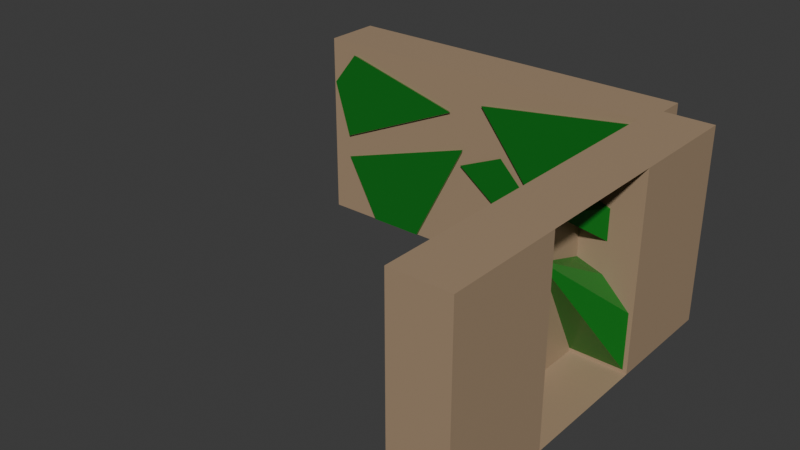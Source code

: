 # Source: corner_L.blend  (saved by Blender 5.0.118; exported with 4.5.12 LTS)
import bpy
from mathutils import Matrix  # noqa: F401  (used for matrix-valued properties, if any)

bpy.ops.wm.read_factory_settings(use_empty=True)
scene = bpy.context.scene
scene.name = 'Scene'

# ---- collections
col_collection = bpy.data.collections.new('Collection'); scene.collection.children.link(col_collection)

# ---- materials (node trees are filled in below, after node groups)
mat_material_002 = bpy.data.materials.new('Material.002')
mat_material_005 = bpy.data.materials.new('Material.005')
mat_material_006 = bpy.data.materials.new('Material.006')
mat_material_007 = bpy.data.materials.new('Material.007')

# ---- material node trees
mat_material_002.use_nodes = True; mat_material_002.node_tree.nodes.clear()
_N = mat_material_002.node_tree.nodes; _L = mat_material_002.node_tree.links
n0 = _N.new('ShaderNodeBsdfPrincipled'); n0.name = 'Principled BSDF'; n0.location = (-200, 100)
n0.inputs[0].default_value = (0.3908, 0.2753, 0.1726, 1.0)
n1 = _N.new('ShaderNodeOutputMaterial'); n1.name = 'Material Output'; n1.location = (200, 100)
_L.new(n0.outputs[0], n1.inputs[0])
n1.is_active_output = True
mat_material_005.use_nodes = True; mat_material_005.node_tree.nodes.clear()
_N = mat_material_005.node_tree.nodes; _L = mat_material_005.node_tree.links
n0 = _N.new('ShaderNodeBsdfPrincipled'); n0.name = 'Principled BSDF'; n0.location = (-200, 100)
n0.inputs[0].default_value = (0.01113, 0.1753, 0.01561, 1.0)
n0.inputs[2].default_value = 0.1962
n1 = _N.new('ShaderNodeOutputMaterial'); n1.name = 'Material Output'; n1.location = (200, 100)
_L.new(n0.outputs[0], n1.inputs[0])
n1.is_active_output = True
mat_material_006.use_nodes = True; mat_material_006.node_tree.nodes.clear()
_N = mat_material_006.node_tree.nodes; _L = mat_material_006.node_tree.links
n0 = _N.new('ShaderNodeBsdfPrincipled'); n0.name = 'Principled BSDF'; n0.location = (-200, 100)
n0.inputs[0].default_value = (0.3908, 0.2753, 0.1726, 1.0)
n1 = _N.new('ShaderNodeOutputMaterial'); n1.name = 'Material Output'; n1.location = (200, 100)
_L.new(n0.outputs[0], n1.inputs[0])
n1.is_active_output = True
mat_material_007.use_nodes = True; mat_material_007.node_tree.nodes.clear()
_N = mat_material_007.node_tree.nodes; _L = mat_material_007.node_tree.links
n0 = _N.new('ShaderNodeBsdfPrincipled'); n0.name = 'Principled BSDF'; n0.location = (-200, 100)
n0.inputs[0].default_value = (0.01113, 0.1753, 0.01561, 1.0)
n0.inputs[2].default_value = 0.1962
n1 = _N.new('ShaderNodeOutputMaterial'); n1.name = 'Material Output'; n1.location = (200, 100)
_L.new(n0.outputs[0], n1.inputs[0])
n1.is_active_output = True

# ---- world
world_world = bpy.data.worlds.new('World'); scene.world = world_world
world_world.use_nodes = True; world_world.node_tree.nodes.clear()
_N = world_world.node_tree.nodes; _L = world_world.node_tree.links
n0 = _N.new('ShaderNodeOutputWorld'); n0.name = 'World Output'; n0.location = (200, 100)
n1 = _N.new('ShaderNodeBackground'); n1.name = 'Background'; n1.location = (-200, 100)
n1.inputs[0].default_value = (0.05088, 0.05088, 0.05088, 1.0)
_L.new(n1.outputs[0], n0.inputs[0])
n0.is_active_output = True
world_world.color = (0.05088, 0.05088, 0.05088)
world_world.sun_shadow_jitter_overblur = 0.0

# ---- meshes
me_cube_001 = bpy.data.meshes.new('Cube.001')
me_cube_001.from_pydata([(0.795, -0.9801, -0.9585), (0.795, 5.779, -0.9424), (0.795, -0.9568, -2.632), (0.795, 5.802, -2.616), (-0.8732, -0.9801, -0.9585), (-0.8732, 5.779, -0.9424), (-0.8732, -0.9568, -2.632), (-0.8732, 5.802, -2.616), (0.795, -1.03, 2.66), (0.795, 5.728, 2.676), (0.795, -1.007, 0.986), (0.795, 5.752, 1.002), (-0.8732, -1.03, 2.66), (-0.8732, 5.728, 2.676), (-0.8732, -1.007, 0.986), (-0.8732, 5.752, 1.002), (-0.9607, 4.569, -2.437), (-0.9607, 4.098, -0.7586), (0.7075, 5.719, -1.942), (0.7075, 3.719, -1.947), (0.7075, 5.707, -1.113), (0.7075, 3.707, -1.118), (-0.9607, 0.5139, 0.4017), (-0.9607, -0.6231, 2.212), (-0.9607, 2.58, 2.357), (-0.9607, 0.577, 2.606), (0.7075, 2.592, 1.527), (0.7075, 0.592, 1.523), (0.7075, 2.58, 2.357), (0.7075, 0.5805, 2.352), (-0.9607, 1.998, -2.522), (-0.9607, -0.7967, -2.529), (-0.9607, 2.792, -1.052), (-0.9607, -0.03483, -0.1337), (0.7075, 1.998, -2.522), (0.7075, -0.001621, -2.527), (0.7075, 1.987, -1.692), (0.7075, -0.01313, -1.697), (-0.9607, 5.707, 1.016), (-0.9607, 1.75, 0.1693), (-0.9607, 5.695, 1.846), (-0.9607, 3.419, 2.351), (0.7075, 5.707, 1.016), (0.7075, 3.707, 1.012), (0.7075, 5.695, 1.846), (0.7075, 3.696, 1.841), (-0.1791, 3.225, -2.129), (-0.9607, 2.98, -1.033), (-0.9607, 2.373, -2.322), (-0.2624, 2.732, -0.373), (-0.9607, 2.366, 0.2075), (-0.9607, 1.64, -0.4928)], [], [(5, 1, 11, 15), (0, 4, 6, 2), (3, 2, 6, 7), (7, 6, 4, 5), (5, 1, 3, 7), (1, 0, 2, 3), (5, 4, 0, 1), (8, 12, 14, 10), (4, 5, 15, 14), (15, 14, 12, 13), (13, 9, 11, 15), (9, 8, 10, 11), (13, 12, 8, 9), (20, 21, 19, 18), (17, 20, 18, 16), (22, 23, 25, 24), (24, 25, 29, 28), (28, 29, 27, 26), (26, 27, 23, 22), (24, 28, 26, 22), (29, 25, 23, 27), (30, 31, 33, 32), (32, 33, 37, 36), (36, 37, 35, 34), (34, 35, 31, 30), (32, 36, 34, 30), (37, 33, 31, 35), (38, 39, 41, 40), (40, 41, 45, 44), (44, 45, 43, 42), (42, 43, 39, 38), (40, 44, 42, 38), (45, 41, 39, 43), (0, 4, 14, 15, 11, 10), (46, 47, 48), (49, 50, 51), (18, 19, 46, 48, 16), (16, 48, 47, 51, 50, 17), (21, 49, 51, 47, 46, 19), (17, 50, 49, 21, 20)])
me_cube_001.polygons.foreach_set('material_index', [0, 0, 0, 0, 0, 0, 0, 0, 0, 0, 0, 0, 0, 0, 1, 1, 1, 0, 1, 1, 1, 1, 1, 0, 1, 1, 1, 1, 1, 0, 1, 1, 1, 0, 1, 1, 1, 1, 1, 1])
_uv = me_cube_001.uv_layers.new(name='UVMap')
_uv.uv.foreach_set('vector', [0.125, 0.5, 0.375, 0.5, 0.375, 0.75, 0.375, 1.0, 0.625, 0.5, 0.875, 0.5, 0.875, 0.75, 0.625, 0.75, 0.375, 0.75, 0.625, 0.75, 0.625, 1.0, 0.375, 1.0, 0.375, 0.0, 0.625, 0.0, 0.625, 0.25, 0.375, 0.25, 0.125, 0.5, 0.375, 0.5, 0.375, 0.75, 0.125, 0.75, 0.375, 0.5, 0.625, 0.5, 0.625, 0.75, 0.375, 0.75, 0.375, 0.25, 0.625, 0.25, 0.625, 0.5, 0.375, 0.5, 0.625, 0.5, 0.875, 0.5, 0.875, 0.75, 0.625, 0.75, 0.0, 0.0, 0.0, 0.0, 0.0, 0.0, 0.0, 0.0, 0.375, 0.0, 0.625, 0.0, 0.625, 0.25, 0.375, 0.25, 0.125, 0.5, 0.375, 0.5, 0.375, 0.75, 0.125, 0.75, 0.375, 0.5, 0.625, 0.5, 0.625, 0.75, 0.375, 0.75, 0.375, 0.25, 0.625, 0.25, 0.625, 0.5, 0.375, 0.5, 0.375, 0.5, 0.625, 0.5, 0.625, 0.75, 0.375, 0.75, 0.125, 0.5, 0.375, 0.5, 0.375, 0.75, 0.125, 0.75, 0.375, 0.0, 0.625, 0.0, 0.625, 0.25, 0.375, 0.25, 0.375, 0.25, 0.625, 0.25, 0.625, 0.5, 0.375, 0.5, 0.375, 0.5, 0.625, 0.5, 0.625, 0.75, 0.375, 0.75, 0.375, 0.75, 0.625, 0.75, 0.625, 1.0, 0.375, 1.0, 0.125, 0.5, 0.375, 0.5, 0.375, 0.75, 0.125, 0.75, 0.625, 0.5, 0.875, 0.5, 0.875, 0.75, 0.625, 0.75, 0.375, 0.0, 0.625, 0.0, 0.625, 0.25, 0.375, 0.25, 0.375, 0.25, 0.625, 0.25, 0.625, 0.5, 0.375, 0.5, 0.375, 0.5, 0.625, 0.5, 0.625, 0.75, 0.375, 0.75, 0.375, 0.75, 0.625, 0.75, 0.625, 1.0, 0.375, 1.0, 0.125, 0.5, 0.375, 0.5, 0.375, 0.75, 0.125, 0.75, 0.625, 0.5, 0.875, 0.5, 0.875, 0.75, 0.625, 0.75, 0.375, 0.0, 0.625, 0.0, 0.625, 0.25, 0.375, 0.25, 0.375, 0.25, 0.625, 0.25, 0.625, 0.5, 0.375, 0.5, 0.375, 0.5, 0.625, 0.5, 0.625, 0.75, 0.375, 0.75, 0.375, 0.75, 0.625, 0.75, 0.625, 1.0, 0.375, 1.0, 0.125, 0.5, 0.375, 0.5, 0.375, 0.75, 0.125, 0.75, 0.625, 0.5, 0.875, 0.5, 0.875, 0.75, 0.625, 0.75, 0.625, 0.5, 0.875, 0.5, 0.625, 1.0, 0.375, 1.0, 0.375, 0.75, 0.625, 0.75, 0.625, 0.8829, 0.875, 0.6525, 0.5115, 0.5, 0.7704, 0.5, 0.5493, 0.25, 0.75, 0.375, 0.375, 0.75, 0.625, 0.75, 0.625, 0.8829, 0.5115, 0.5, 0.375, 1.0, 0.375, 0.0, 0.5115, 0.0, 0.625, 0.09749, 0.625, 0.1525, 0.5493, 0.25, 0.375, 0.25, 0.625, 0.5, 0.7704, 0.5, 0.75, 0.375, 0.875, 0.6525, 0.7579, 0.75, 0.625, 0.75, 0.375, 0.25, 0.5493, 0.25, 0.625, 0.3546, 0.625, 0.5, 0.375, 0.5])
me_cube_001.materials.append(mat_material_002)
me_cube_001.materials.append(mat_material_005)
me_cube_001.update()
me_cube_007 = bpy.data.meshes.new('Cube.007')
me_cube_007.from_pydata([(0.795, -0.9801, -0.9585), (0.795, 5.779, -0.9424), (0.795, -0.9568, -2.632), (0.795, 5.802, -2.616), (-0.8732, -0.9801, -0.9585), (-0.8732, 5.779, -0.9424), (-0.8732, -0.9568, -2.632), (-0.8732, 5.802, -2.616), (0.795, -1.03, 2.66), (0.795, 5.728, 2.676), (0.795, -1.007, 0.986), (0.795, 5.752, 1.002), (-0.8732, -1.03, 2.66), (-0.8732, 5.728, 2.676), (-0.8732, -1.007, 0.986), (-0.8732, 5.752, 1.002), (-0.9607, 4.569, -2.437), (-0.9607, 4.098, -0.7586), (0.7075, 5.719, -1.942), (0.7075, 3.719, -1.947), (0.7075, 5.707, -1.113), (0.7075, 3.707, -1.118), (-0.9607, 0.5139, 0.4017), (-0.9607, -0.6231, 2.212), (-0.9607, 2.58, 2.357), (-0.9607, 0.577, 2.606), (0.7075, 2.592, 1.527), (0.7075, 0.592, 1.523), (0.7075, 2.58, 2.357), (0.7075, 0.5805, 2.352), (-0.9607, 1.998, -2.522), (-0.9607, -0.7967, -2.529), (-0.9607, 2.792, -1.052), (-0.9607, -0.03483, -0.1337), (0.7075, 1.998, -2.522), (0.7075, -0.001621, -2.527), (0.7075, 1.987, -1.692), (0.7075, -0.01313, -1.697), (-0.9607, 5.707, 1.016), (-0.9607, 1.75, 0.1693), (-0.9607, 5.695, 1.846), (-0.9607, 3.419, 2.351), (0.7075, 5.707, 1.016), (0.7075, 3.707, 1.012), (0.7075, 5.695, 1.846), (0.7075, 3.696, 1.841), (-0.1791, 3.225, -2.129), (-0.9607, 2.98, -1.033), (-0.9607, 2.373, -2.322), (-0.2624, 2.732, -0.373), (-0.9607, 2.366, 0.2075), (-0.9607, 1.64, -0.4928)], [], [(5, 1, 11, 15), (0, 4, 6, 2), (3, 2, 6, 7), (7, 6, 4, 5), (5, 1, 3, 7), (1, 0, 2, 3), (5, 4, 0, 1), (8, 12, 14, 10), (4, 5, 15, 14), (15, 14, 12, 13), (13, 9, 11, 15), (9, 8, 10, 11), (13, 12, 8, 9), (20, 21, 19, 18), (17, 20, 18, 16), (22, 23, 25, 24), (24, 25, 29, 28), (28, 29, 27, 26), (26, 27, 23, 22), (24, 28, 26, 22), (29, 25, 23, 27), (30, 31, 33, 32), (32, 33, 37, 36), (36, 37, 35, 34), (34, 35, 31, 30), (32, 36, 34, 30), (37, 33, 31, 35), (38, 39, 41, 40), (40, 41, 45, 44), (44, 45, 43, 42), (42, 43, 39, 38), (40, 44, 42, 38), (45, 41, 39, 43), (0, 4, 14, 15, 11, 10), (46, 47, 48), (49, 50, 51), (18, 19, 46, 48, 16), (16, 48, 47, 51, 50, 17), (21, 49, 51, 47, 46, 19), (17, 50, 49, 21, 20)])
me_cube_007.polygons.foreach_set('material_index', [0, 0, 0, 0, 0, 0, 0, 0, 0, 0, 0, 0, 0, 0, 1, 1, 1, 0, 1, 1, 1, 1, 1, 0, 1, 1, 1, 1, 1, 0, 1, 1, 1, 0, 1, 1, 1, 1, 1, 1])
_uv = me_cube_007.uv_layers.new(name='UVMap')
_uv.uv.foreach_set('vector', [0.125, 0.5, 0.375, 0.5, 0.375, 0.75, 0.375, 1.0, 0.625, 0.5, 0.875, 0.5, 0.875, 0.75, 0.625, 0.75, 0.375, 0.75, 0.625, 0.75, 0.625, 1.0, 0.375, 1.0, 0.375, 0.0, 0.625, 0.0, 0.625, 0.25, 0.375, 0.25, 0.125, 0.5, 0.375, 0.5, 0.375, 0.75, 0.125, 0.75, 0.375, 0.5, 0.625, 0.5, 0.625, 0.75, 0.375, 0.75, 0.375, 0.25, 0.625, 0.25, 0.625, 0.5, 0.375, 0.5, 0.625, 0.5, 0.875, 0.5, 0.875, 0.75, 0.625, 0.75, 0.0, 0.0, 0.0, 0.0, 0.0, 0.0, 0.0, 0.0, 0.375, 0.0, 0.625, 0.0, 0.625, 0.25, 0.375, 0.25, 0.125, 0.5, 0.375, 0.5, 0.375, 0.75, 0.125, 0.75, 0.375, 0.5, 0.625, 0.5, 0.625, 0.75, 0.375, 0.75, 0.375, 0.25, 0.625, 0.25, 0.625, 0.5, 0.375, 0.5, 0.375, 0.5, 0.625, 0.5, 0.625, 0.75, 0.375, 0.75, 0.125, 0.5, 0.375, 0.5, 0.375, 0.75, 0.125, 0.75, 0.375, 0.0, 0.625, 0.0, 0.625, 0.25, 0.375, 0.25, 0.375, 0.25, 0.625, 0.25, 0.625, 0.5, 0.375, 0.5, 0.375, 0.5, 0.625, 0.5, 0.625, 0.75, 0.375, 0.75, 0.375, 0.75, 0.625, 0.75, 0.625, 1.0, 0.375, 1.0, 0.125, 0.5, 0.375, 0.5, 0.375, 0.75, 0.125, 0.75, 0.625, 0.5, 0.875, 0.5, 0.875, 0.75, 0.625, 0.75, 0.375, 0.0, 0.625, 0.0, 0.625, 0.25, 0.375, 0.25, 0.375, 0.25, 0.625, 0.25, 0.625, 0.5, 0.375, 0.5, 0.375, 0.5, 0.625, 0.5, 0.625, 0.75, 0.375, 0.75, 0.375, 0.75, 0.625, 0.75, 0.625, 1.0, 0.375, 1.0, 0.125, 0.5, 0.375, 0.5, 0.375, 0.75, 0.125, 0.75, 0.625, 0.5, 0.875, 0.5, 0.875, 0.75, 0.625, 0.75, 0.375, 0.0, 0.625, 0.0, 0.625, 0.25, 0.375, 0.25, 0.375, 0.25, 0.625, 0.25, 0.625, 0.5, 0.375, 0.5, 0.375, 0.5, 0.625, 0.5, 0.625, 0.75, 0.375, 0.75, 0.375, 0.75, 0.625, 0.75, 0.625, 1.0, 0.375, 1.0, 0.125, 0.5, 0.375, 0.5, 0.375, 0.75, 0.125, 0.75, 0.625, 0.5, 0.875, 0.5, 0.875, 0.75, 0.625, 0.75, 0.625, 0.5, 0.875, 0.5, 0.625, 1.0, 0.375, 1.0, 0.375, 0.75, 0.625, 0.75, 0.625, 0.8829, 0.875, 0.6525, 0.5115, 0.5, 0.7704, 0.5, 0.5493, 0.25, 0.75, 0.375, 0.375, 0.75, 0.625, 0.75, 0.625, 0.8829, 0.5115, 0.5, 0.375, 1.0, 0.375, 0.0, 0.5115, 0.0, 0.625, 0.09749, 0.625, 0.1525, 0.5493, 0.25, 0.375, 0.25, 0.625, 0.5, 0.7704, 0.5, 0.75, 0.375, 0.875, 0.6525, 0.7579, 0.75, 0.625, 0.75, 0.375, 0.25, 0.5493, 0.25, 0.625, 0.3546, 0.625, 0.5, 0.375, 0.5])
me_cube_007.materials.append(mat_material_006)
me_cube_007.materials.append(mat_material_007)
me_cube_007.update()

# ---- objects
ob_cube_001 = bpy.data.objects.new('Cube.001', me_cube_001)
ob_cube_002 = bpy.data.objects.new('Cube.002', me_cube_007)

# ---- transforms, parenting, visibility, modifiers, constraints
ob_cube_001.location = (0.0469, 0.2082, 5.847)
ob_cube_001.rotation_euler = (-1.577, -0.0, 0.0)
ob_cube_001.scale = (1.199, 1.0, 2.411)
ob_cube_002.location = (-7.114, 6.758, 5.785)
ob_cube_002.rotation_euler = (-1.577, -0.0, 1.571)
ob_cube_002.scale = (1.199, 1.0, 2.411)

# ---- collection membership
col_collection.objects.link(ob_cube_001)
col_collection.objects.link(ob_cube_002)

# ---- scene / render settings (as saved in the file)
scene.frame_start = 1; scene.frame_end = 250; scene.frame_set(1)
scene.render.engine = 'BLENDER_EEVEE_NEXT'
scene.render.bake_bias = 0.0
scene.render.bake_samples = 0
scene.cycles.sampling_pattern = 'TABULATED_SOBOL'
scene.eevee.use_volume_custom_range = False
bpy.context.view_layer.update()

# ---- added for rendering (the .blend has no active camera and no usable light): camera, sun
cam_auto = bpy.data.cameras.new('AutoCamera')
cam_auto.lens = 50.0
cam_auto.sensor_width = 36.0
cam_auto.clip_end = 1000.0
ob_auto_camera = bpy.data.objects.new('AutoCamera', cam_auto)
scene.collection.objects.link(ob_auto_camera)
ob_auto_camera.location = (13.4201, -22.8773, 19.1947)
ob_auto_camera.rotation_euler = (1.09748, -7.21219e-08, 0.694738)
scene.camera = ob_auto_camera
light_auto_sun = bpy.data.lights.new('AutoSun', 'SUN')
light_auto_sun.energy = 3.0
light_auto_sun.angle = 0.0523599
ob_auto_sun = bpy.data.objects.new('AutoSun', light_auto_sun)
scene.collection.objects.link(ob_auto_sun)
ob_auto_sun.rotation_euler = (0.872665, 0.174533, 0.523599)
bpy.context.view_layer.update()
